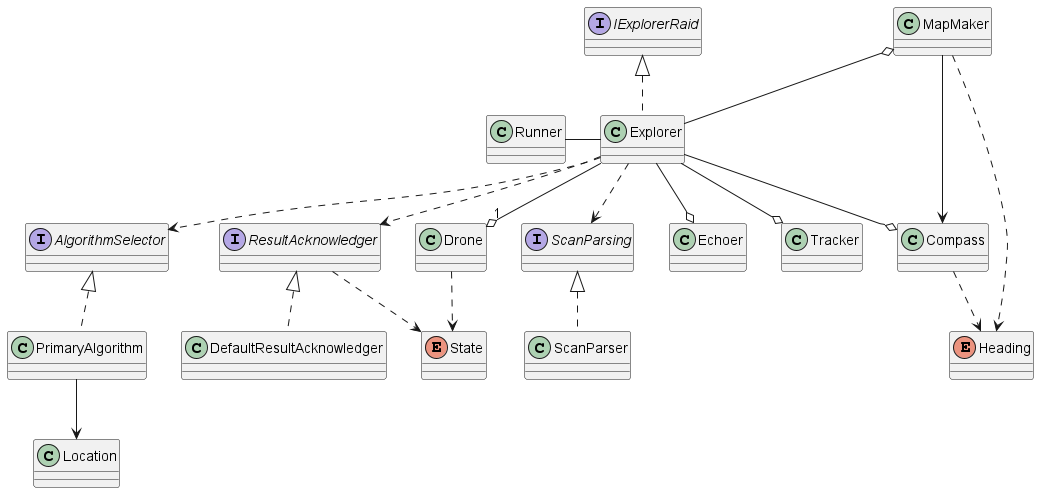

The diagram above was rendered by PlantUML. Its source (embedded in the PNG):
@startuml HighLevel_UML

interface IExplorerRaid
interface AlgorithmSelector
interface ResultAcknowledger
interface ScanParsing

class Compass
class DefaultResultAcknowledger implements ResultAcknowledger
class Drone
class Echoer
class Explorer implements IExplorerRaid 
class Location
class MapMaker 
class PrimaryAlgorithm implements AlgorithmSelector
class Runner
class ScanParser implements ScanParsing
class Tracker

enum State
enum Heading

Compass ..> Heading

Drone ..> State

Explorer --o  Echoer
Explorer --o "1" Drone
Explorer --o Compass
Explorer ..> ScanParsing
Explorer --o Tracker
Explorer ..> AlgorithmSelector
Explorer ..> ResultAcknowledger

MapMaker --> Compass
MapMaker o-- Explorer
MapMaker ..> Heading

PrimaryAlgorithm --> Location

ResultAcknowledger ..> State

Runner - Explorer

@enduml